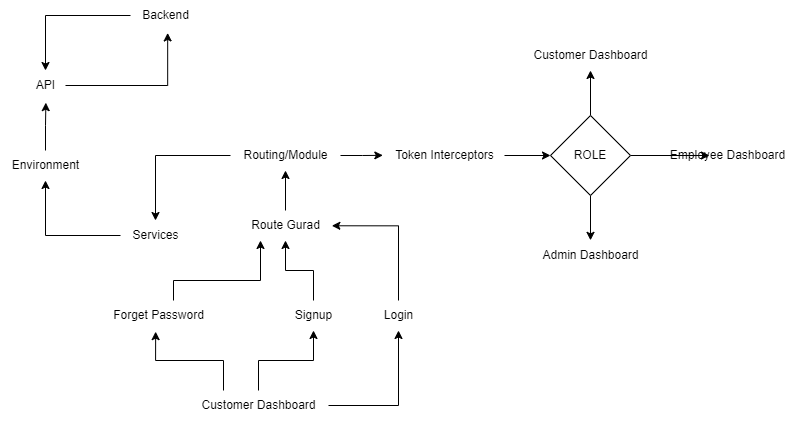

The diagram above was exported from draw.io. Its source (the exported page's mxGraphModel, read from the mxfile embedded in the PNG):
<mxGraphModel dx="1195" dy="668" grid="1" gridSize="10" guides="1" tooltips="1" connect="1" arrows="1" fold="1" page="1" pageScale="1" pageWidth="827" pageHeight="1169" math="0" shadow="0">
  <root>
    <mxCell id="0" />
    <mxCell id="1" parent="0" />
    <mxCell id="ghjgqceLLnwjyCgRemA2-4" style="edgeStyle=orthogonalEdgeStyle;rounded=0;orthogonalLoop=1;jettySize=auto;html=1;entryX=0.509;entryY=1.072;entryDx=0;entryDy=0;entryPerimeter=0;" edge="1" parent="1" source="ghjgqceLLnwjyCgRemA2-1" target="ghjgqceLLnwjyCgRemA2-2">
      <mxGeometry relative="1" as="geometry" />
    </mxCell>
    <mxCell id="ghjgqceLLnwjyCgRemA2-1" value="Environment" style="text;html=1;align=center;verticalAlign=middle;resizable=0;points=[];autosize=1;strokeColor=none;fillColor=none;" vertex="1" parent="1">
      <mxGeometry x="30" y="240" width="90" height="30" as="geometry" />
    </mxCell>
    <mxCell id="ghjgqceLLnwjyCgRemA2-6" style="edgeStyle=orthogonalEdgeStyle;rounded=0;orthogonalLoop=1;jettySize=auto;html=1;entryX=0.531;entryY=1.081;entryDx=0;entryDy=0;entryPerimeter=0;" edge="1" parent="1" source="ghjgqceLLnwjyCgRemA2-2" target="ghjgqceLLnwjyCgRemA2-3">
      <mxGeometry relative="1" as="geometry" />
    </mxCell>
    <mxCell id="ghjgqceLLnwjyCgRemA2-2" value="API" style="text;html=1;align=center;verticalAlign=middle;resizable=0;points=[];autosize=1;strokeColor=none;fillColor=none;" vertex="1" parent="1">
      <mxGeometry x="55" y="160" width="40" height="30" as="geometry" />
    </mxCell>
    <mxCell id="ghjgqceLLnwjyCgRemA2-5" style="edgeStyle=orthogonalEdgeStyle;rounded=0;orthogonalLoop=1;jettySize=auto;html=1;" edge="1" parent="1" source="ghjgqceLLnwjyCgRemA2-3" target="ghjgqceLLnwjyCgRemA2-2">
      <mxGeometry relative="1" as="geometry" />
    </mxCell>
    <mxCell id="ghjgqceLLnwjyCgRemA2-3" value="Backend" style="text;html=1;align=center;verticalAlign=middle;resizable=0;points=[];autosize=1;strokeColor=none;fillColor=none;" vertex="1" parent="1">
      <mxGeometry x="160" y="90" width="70" height="30" as="geometry" />
    </mxCell>
    <mxCell id="ghjgqceLLnwjyCgRemA2-8" style="edgeStyle=orthogonalEdgeStyle;rounded=0;orthogonalLoop=1;jettySize=auto;html=1;" edge="1" parent="1" source="ghjgqceLLnwjyCgRemA2-7" target="ghjgqceLLnwjyCgRemA2-1">
      <mxGeometry relative="1" as="geometry" />
    </mxCell>
    <mxCell id="ghjgqceLLnwjyCgRemA2-7" value="Services" style="text;html=1;align=center;verticalAlign=middle;resizable=0;points=[];autosize=1;strokeColor=none;fillColor=none;" vertex="1" parent="1">
      <mxGeometry x="150" y="310" width="70" height="30" as="geometry" />
    </mxCell>
    <mxCell id="ghjgqceLLnwjyCgRemA2-24" style="edgeStyle=orthogonalEdgeStyle;rounded=0;orthogonalLoop=1;jettySize=auto;html=1;" edge="1" parent="1" source="ghjgqceLLnwjyCgRemA2-9" target="ghjgqceLLnwjyCgRemA2-23">
      <mxGeometry relative="1" as="geometry" />
    </mxCell>
    <mxCell id="ghjgqceLLnwjyCgRemA2-9" value="Route Gurad" style="text;html=1;align=center;verticalAlign=middle;resizable=0;points=[];autosize=1;strokeColor=none;fillColor=none;" vertex="1" parent="1">
      <mxGeometry x="270" y="300" width="90" height="30" as="geometry" />
    </mxCell>
    <mxCell id="ghjgqceLLnwjyCgRemA2-13" style="edgeStyle=orthogonalEdgeStyle;rounded=0;orthogonalLoop=1;jettySize=auto;html=1;entryX=1.015;entryY=0.509;entryDx=0;entryDy=0;entryPerimeter=0;" edge="1" parent="1" source="ghjgqceLLnwjyCgRemA2-11" target="ghjgqceLLnwjyCgRemA2-9">
      <mxGeometry relative="1" as="geometry">
        <Array as="points">
          <mxPoint x="428" y="315" />
        </Array>
      </mxGeometry>
    </mxCell>
    <mxCell id="ghjgqceLLnwjyCgRemA2-11" value="Login" style="text;html=1;align=center;verticalAlign=middle;resizable=0;points=[];autosize=1;strokeColor=none;fillColor=none;" vertex="1" parent="1">
      <mxGeometry x="403" y="390" width="50" height="30" as="geometry" />
    </mxCell>
    <mxCell id="ghjgqceLLnwjyCgRemA2-16" style="edgeStyle=orthogonalEdgeStyle;rounded=0;orthogonalLoop=1;jettySize=auto;html=1;" edge="1" parent="1" source="ghjgqceLLnwjyCgRemA2-15" target="ghjgqceLLnwjyCgRemA2-11">
      <mxGeometry relative="1" as="geometry" />
    </mxCell>
    <mxCell id="ghjgqceLLnwjyCgRemA2-19" style="edgeStyle=orthogonalEdgeStyle;rounded=0;orthogonalLoop=1;jettySize=auto;html=1;entryX=0.474;entryY=1.038;entryDx=0;entryDy=0;entryPerimeter=0;" edge="1" parent="1" source="ghjgqceLLnwjyCgRemA2-15" target="ghjgqceLLnwjyCgRemA2-17">
      <mxGeometry relative="1" as="geometry">
        <Array as="points">
          <mxPoint x="253" y="450" />
          <mxPoint x="185" y="450" />
        </Array>
      </mxGeometry>
    </mxCell>
    <mxCell id="ghjgqceLLnwjyCgRemA2-20" style="edgeStyle=orthogonalEdgeStyle;rounded=0;orthogonalLoop=1;jettySize=auto;html=1;" edge="1" parent="1" source="ghjgqceLLnwjyCgRemA2-15" target="ghjgqceLLnwjyCgRemA2-18">
      <mxGeometry relative="1" as="geometry" />
    </mxCell>
    <mxCell id="ghjgqceLLnwjyCgRemA2-15" value="Customer Dashboard" style="text;html=1;align=center;verticalAlign=middle;resizable=0;points=[];autosize=1;strokeColor=none;fillColor=none;" vertex="1" parent="1">
      <mxGeometry x="218" y="480" width="140" height="30" as="geometry" />
    </mxCell>
    <mxCell id="ghjgqceLLnwjyCgRemA2-21" style="edgeStyle=orthogonalEdgeStyle;rounded=0;orthogonalLoop=1;jettySize=auto;html=1;" edge="1" parent="1" source="ghjgqceLLnwjyCgRemA2-17" target="ghjgqceLLnwjyCgRemA2-9">
      <mxGeometry relative="1" as="geometry">
        <mxPoint x="314.24" y="329.88" as="targetPoint" />
        <Array as="points">
          <mxPoint x="203" y="370" />
          <mxPoint x="290" y="370" />
        </Array>
      </mxGeometry>
    </mxCell>
    <mxCell id="ghjgqceLLnwjyCgRemA2-17" value="Forget Password" style="text;html=1;align=center;verticalAlign=middle;resizable=0;points=[];autosize=1;strokeColor=none;fillColor=none;" vertex="1" parent="1">
      <mxGeometry x="133" y="390" width="110" height="30" as="geometry" />
    </mxCell>
    <mxCell id="ghjgqceLLnwjyCgRemA2-22" style="edgeStyle=orthogonalEdgeStyle;rounded=0;orthogonalLoop=1;jettySize=auto;html=1;" edge="1" parent="1" source="ghjgqceLLnwjyCgRemA2-18" target="ghjgqceLLnwjyCgRemA2-9">
      <mxGeometry relative="1" as="geometry">
        <mxPoint x="356.80999999999995" y="329.88" as="targetPoint" />
      </mxGeometry>
    </mxCell>
    <mxCell id="ghjgqceLLnwjyCgRemA2-18" value="Signup" style="text;html=1;align=center;verticalAlign=middle;resizable=0;points=[];autosize=1;strokeColor=none;fillColor=none;" vertex="1" parent="1">
      <mxGeometry x="313" y="390" width="60" height="30" as="geometry" />
    </mxCell>
    <mxCell id="ghjgqceLLnwjyCgRemA2-25" style="edgeStyle=orthogonalEdgeStyle;rounded=0;orthogonalLoop=1;jettySize=auto;html=1;" edge="1" parent="1" source="ghjgqceLLnwjyCgRemA2-23" target="ghjgqceLLnwjyCgRemA2-7">
      <mxGeometry relative="1" as="geometry" />
    </mxCell>
    <mxCell id="ghjgqceLLnwjyCgRemA2-34" style="edgeStyle=orthogonalEdgeStyle;rounded=0;orthogonalLoop=1;jettySize=auto;html=1;entryX=-0.014;entryY=0.495;entryDx=0;entryDy=0;entryPerimeter=0;" edge="1" parent="1" source="ghjgqceLLnwjyCgRemA2-23" target="ghjgqceLLnwjyCgRemA2-32">
      <mxGeometry relative="1" as="geometry" />
    </mxCell>
    <mxCell id="ghjgqceLLnwjyCgRemA2-23" value="Routing/Module" style="text;html=1;align=center;verticalAlign=middle;resizable=0;points=[];autosize=1;strokeColor=none;fillColor=none;" vertex="1" parent="1">
      <mxGeometry x="260" y="230" width="110" height="30" as="geometry" />
    </mxCell>
    <mxCell id="ghjgqceLLnwjyCgRemA2-26" value="Customer Dashboard" style="text;html=1;align=center;verticalAlign=middle;resizable=0;points=[];autosize=1;strokeColor=none;fillColor=none;" vertex="1" parent="1">
      <mxGeometry x="550" y="130" width="140" height="30" as="geometry" />
    </mxCell>
    <mxCell id="ghjgqceLLnwjyCgRemA2-27" value="Admin Dashboard" style="text;html=1;align=center;verticalAlign=middle;resizable=0;points=[];autosize=1;strokeColor=none;fillColor=none;" vertex="1" parent="1">
      <mxGeometry x="560" y="330" width="120" height="30" as="geometry" />
    </mxCell>
    <mxCell id="ghjgqceLLnwjyCgRemA2-30" value="Employee Dashboard" style="text;html=1;align=center;verticalAlign=middle;resizable=0;points=[];autosize=1;strokeColor=none;fillColor=none;" vertex="1" parent="1">
      <mxGeometry x="687" y="230" width="140" height="30" as="geometry" />
    </mxCell>
    <mxCell id="ghjgqceLLnwjyCgRemA2-39" style="edgeStyle=orthogonalEdgeStyle;rounded=0;orthogonalLoop=1;jettySize=auto;html=1;entryX=0;entryY=0.5;entryDx=0;entryDy=0;" edge="1" parent="1" source="ghjgqceLLnwjyCgRemA2-32" target="ghjgqceLLnwjyCgRemA2-38">
      <mxGeometry relative="1" as="geometry" />
    </mxCell>
    <mxCell id="ghjgqceLLnwjyCgRemA2-32" value="Token Interceptors" style="text;html=1;align=center;verticalAlign=middle;resizable=0;points=[];autosize=1;strokeColor=none;fillColor=none;" vertex="1" parent="1">
      <mxGeometry x="414" y="230" width="120" height="30" as="geometry" />
    </mxCell>
    <mxCell id="ghjgqceLLnwjyCgRemA2-40" style="edgeStyle=orthogonalEdgeStyle;rounded=0;orthogonalLoop=1;jettySize=auto;html=1;" edge="1" parent="1" source="ghjgqceLLnwjyCgRemA2-38" target="ghjgqceLLnwjyCgRemA2-26">
      <mxGeometry relative="1" as="geometry" />
    </mxCell>
    <mxCell id="ghjgqceLLnwjyCgRemA2-41" style="edgeStyle=orthogonalEdgeStyle;rounded=0;orthogonalLoop=1;jettySize=auto;html=1;" edge="1" parent="1" source="ghjgqceLLnwjyCgRemA2-38">
      <mxGeometry relative="1" as="geometry">
        <mxPoint x="738.9999999999998" y="245" as="targetPoint" />
      </mxGeometry>
    </mxCell>
    <mxCell id="ghjgqceLLnwjyCgRemA2-42" style="edgeStyle=orthogonalEdgeStyle;rounded=0;orthogonalLoop=1;jettySize=auto;html=1;entryX=0.5;entryY=-0.005;entryDx=0;entryDy=0;entryPerimeter=0;" edge="1" parent="1" source="ghjgqceLLnwjyCgRemA2-38" target="ghjgqceLLnwjyCgRemA2-27">
      <mxGeometry relative="1" as="geometry" />
    </mxCell>
    <mxCell id="ghjgqceLLnwjyCgRemA2-38" value="ROLE" style="rhombus;whiteSpace=wrap;html=1;" vertex="1" parent="1">
      <mxGeometry x="580" y="205" width="80" height="80" as="geometry" />
    </mxCell>
  </root>
</mxGraphModel>